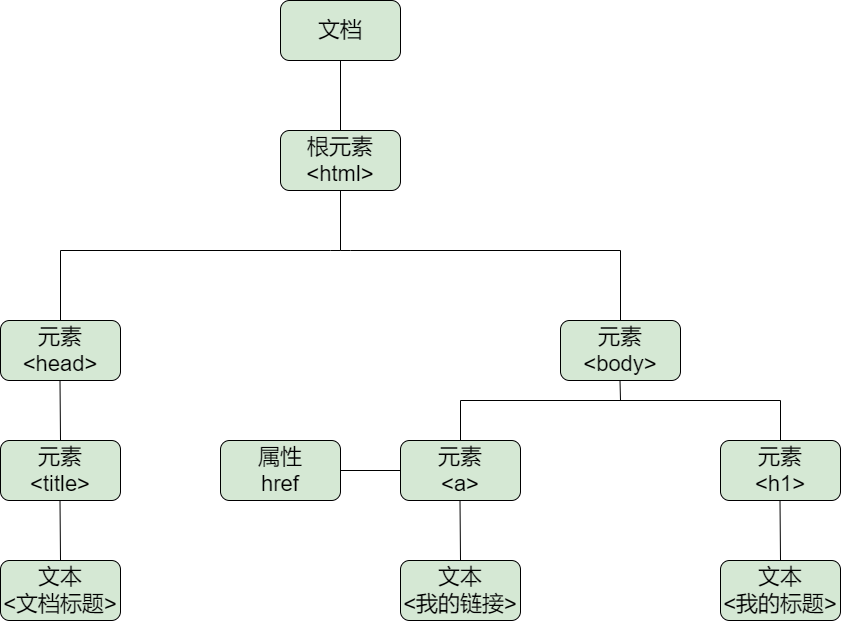

The diagram above was exported from draw.io. Its source (the exported page's mxGraphModel, read from the mxfile embedded in the PNG):
<mxGraphModel dx="819" dy="421" grid="1" gridSize="10" guides="1" tooltips="1" connect="1" arrows="1" fold="1" page="1" pageScale="1" pageWidth="827" pageHeight="1169" background="#FFFFFF" math="0" shadow="0">
  <root>
    <mxCell id="0" />
    <mxCell id="1" parent="0" />
    <mxCell id="2" value="文档" style="rounded=1;whiteSpace=wrap;html=1;fontSize=22;fillColor=#d5e8d4;strokeColor=#000000;fontColor=#000000;" parent="1" vertex="1">
      <mxGeometry x="340" y="40" width="120" height="60" as="geometry" />
    </mxCell>
    <mxCell id="3" value="根元素&lt;br&gt;&amp;lt;html&amp;gt;" style="rounded=1;whiteSpace=wrap;html=1;fontSize=22;fillColor=#d5e8d4;strokeColor=#000000;fontColor=#000000;" parent="1" vertex="1">
      <mxGeometry x="340" y="170" width="120" height="60" as="geometry" />
    </mxCell>
    <mxCell id="4" value="" style="endArrow=none;html=1;fontSize=22;entryX=0.5;entryY=1;entryDx=0;entryDy=0;rounded=1;fontColor=#000000;fillColor=#d5e8d4;strokeColor=#000000;" parent="1" target="3" edge="1">
      <mxGeometry width="50" height="50" relative="1" as="geometry">
        <mxPoint x="400" y="290" as="sourcePoint" />
        <mxPoint x="414" y="260" as="targetPoint" />
      </mxGeometry>
    </mxCell>
    <mxCell id="6" value="" style="endArrow=none;html=1;fontSize=22;entryX=0.5;entryY=1;entryDx=0;entryDy=0;exitX=0.5;exitY=0;exitDx=0;exitDy=0;rounded=1;fontColor=#000000;fillColor=#d5e8d4;strokeColor=#000000;" parent="1" source="3" target="2" edge="1">
      <mxGeometry width="50" height="50" relative="1" as="geometry">
        <mxPoint x="390" y="230" as="sourcePoint" />
        <mxPoint x="440" y="180" as="targetPoint" />
      </mxGeometry>
    </mxCell>
    <mxCell id="7" value="" style="endArrow=none;html=1;fontSize=22;rounded=1;fontColor=#000000;fillColor=#d5e8d4;strokeColor=#000000;" parent="1" edge="1">
      <mxGeometry width="50" height="50" relative="1" as="geometry">
        <mxPoint x="120" y="290" as="sourcePoint" />
        <mxPoint x="680" y="290" as="targetPoint" />
        <Array as="points">
          <mxPoint x="400" y="290" />
        </Array>
      </mxGeometry>
    </mxCell>
    <mxCell id="8" value="" style="endArrow=none;html=1;fontSize=22;rounded=1;fontColor=#000000;fillColor=#d5e8d4;strokeColor=#000000;" parent="1" edge="1">
      <mxGeometry width="50" height="50" relative="1" as="geometry">
        <mxPoint x="120" y="360" as="sourcePoint" />
        <mxPoint x="120" y="290" as="targetPoint" />
      </mxGeometry>
    </mxCell>
    <mxCell id="9" value="元素&lt;br&gt;&amp;lt;head&amp;gt;" style="rounded=1;whiteSpace=wrap;html=1;fontSize=22;fillColor=#d5e8d4;strokeColor=#000000;fontColor=#000000;" parent="1" vertex="1">
      <mxGeometry x="60" y="360" width="120" height="60" as="geometry" />
    </mxCell>
    <mxCell id="10" value="元素&lt;br&gt;&amp;lt;body&amp;gt;" style="rounded=1;whiteSpace=wrap;html=1;fontSize=22;fillColor=#d5e8d4;strokeColor=#000000;fontColor=#000000;" parent="1" vertex="1">
      <mxGeometry x="620" y="360" width="120" height="60" as="geometry" />
    </mxCell>
    <mxCell id="11" value="" style="endArrow=none;html=1;fontSize=22;exitX=0.5;exitY=0;exitDx=0;exitDy=0;rounded=1;fontColor=#000000;fillColor=#d5e8d4;strokeColor=#000000;" parent="1" source="10" edge="1">
      <mxGeometry width="50" height="50" relative="1" as="geometry">
        <mxPoint x="680.5" y="350" as="sourcePoint" />
        <mxPoint x="680" y="290" as="targetPoint" />
      </mxGeometry>
    </mxCell>
    <mxCell id="12" value="元素&lt;br&gt;&amp;lt;title&amp;gt;" style="rounded=1;whiteSpace=wrap;html=1;fontSize=22;fillColor=#d5e8d4;strokeColor=#000000;fontColor=#000000;" parent="1" vertex="1">
      <mxGeometry x="60" y="480" width="120" height="60" as="geometry" />
    </mxCell>
    <mxCell id="13" value="" style="endArrow=none;html=1;fontSize=22;exitX=0.5;exitY=0;exitDx=0;exitDy=0;rounded=1;fontColor=#000000;fillColor=#d5e8d4;strokeColor=#000000;" parent="1" source="12" edge="1">
      <mxGeometry width="50" height="50" relative="1" as="geometry">
        <mxPoint x="119.5" y="490" as="sourcePoint" />
        <mxPoint x="119.5" y="420" as="targetPoint" />
      </mxGeometry>
    </mxCell>
    <mxCell id="14" value="文本&lt;br&gt;&amp;lt;文档标题&amp;gt;" style="rounded=1;whiteSpace=wrap;html=1;fontSize=22;strokeColor=#000000;fillColor=#d5e8d4;fontColor=#000000;" parent="1" vertex="1">
      <mxGeometry x="60" y="600" width="120" height="60" as="geometry" />
    </mxCell>
    <mxCell id="15" value="" style="endArrow=none;html=1;fontSize=22;exitX=0.5;exitY=0;exitDx=0;exitDy=0;rounded=1;fontColor=#000000;fillColor=#d5e8d4;strokeColor=#000000;" parent="1" edge="1">
      <mxGeometry width="50" height="50" relative="1" as="geometry">
        <mxPoint x="120" y="600" as="sourcePoint" />
        <mxPoint x="119.5" y="540" as="targetPoint" />
      </mxGeometry>
    </mxCell>
    <mxCell id="16" value="" style="endArrow=none;html=1;fontSize=22;entryX=0.5;entryY=1;entryDx=0;entryDy=0;rounded=1;fontColor=#000000;fillColor=#d5e8d4;strokeColor=#000000;" parent="1" edge="1">
      <mxGeometry width="50" height="50" relative="1" as="geometry">
        <mxPoint x="680" y="440" as="sourcePoint" />
        <mxPoint x="679.5" y="420" as="targetPoint" />
      </mxGeometry>
    </mxCell>
    <mxCell id="17" value="" style="endArrow=none;html=1;fontSize=22;rounded=1;fontColor=#000000;fillColor=#d5e8d4;strokeColor=#000000;" parent="1" edge="1">
      <mxGeometry width="50" height="50" relative="1" as="geometry">
        <mxPoint x="520" y="440" as="sourcePoint" />
        <mxPoint x="840" y="440" as="targetPoint" />
        <Array as="points">
          <mxPoint x="679.5" y="440" />
        </Array>
      </mxGeometry>
    </mxCell>
    <mxCell id="18" value="" style="endArrow=none;html=1;fontSize=22;rounded=1;fontColor=#000000;fillColor=#d5e8d4;strokeColor=#000000;" parent="1" edge="1">
      <mxGeometry width="50" height="50" relative="1" as="geometry">
        <mxPoint x="520" y="480" as="sourcePoint" />
        <mxPoint x="520" y="440" as="targetPoint" />
      </mxGeometry>
    </mxCell>
    <mxCell id="19" value="" style="endArrow=none;html=1;fontSize=22;rounded=1;fontColor=#000000;fillColor=#d5e8d4;strokeColor=#000000;" parent="1" edge="1">
      <mxGeometry width="50" height="50" relative="1" as="geometry">
        <mxPoint x="840" y="480" as="sourcePoint" />
        <mxPoint x="840" y="440" as="targetPoint" />
      </mxGeometry>
    </mxCell>
    <mxCell id="20" value="元素&lt;br&gt;&amp;lt;a&amp;gt;" style="rounded=1;whiteSpace=wrap;html=1;fontSize=22;fillColor=#d5e8d4;strokeColor=#000000;fontColor=#000000;" parent="1" vertex="1">
      <mxGeometry x="460" y="480" width="120" height="60" as="geometry" />
    </mxCell>
    <mxCell id="21" value="元素&lt;br&gt;&amp;lt;h1&amp;gt;" style="rounded=1;whiteSpace=wrap;html=1;fontSize=22;fillColor=#d5e8d4;strokeColor=#000000;fontColor=#000000;" parent="1" vertex="1">
      <mxGeometry x="780" y="480" width="120" height="60" as="geometry" />
    </mxCell>
    <mxCell id="22" value="属性&lt;br&gt;href" style="rounded=1;whiteSpace=wrap;html=1;fontSize=22;strokeColor=#000000;fillColor=#d5e8d4;fontColor=#000000;" parent="1" vertex="1">
      <mxGeometry x="280" y="480" width="120" height="60" as="geometry" />
    </mxCell>
    <mxCell id="23" value="" style="endArrow=none;html=1;fontSize=22;exitX=1;exitY=0.5;exitDx=0;exitDy=0;entryX=0;entryY=0.5;entryDx=0;entryDy=0;rounded=1;fontColor=#000000;fillColor=#d5e8d4;strokeColor=#000000;" parent="1" source="22" target="20" edge="1">
      <mxGeometry width="50" height="50" relative="1" as="geometry">
        <mxPoint x="420" y="520" as="sourcePoint" />
        <mxPoint x="470" y="470" as="targetPoint" />
      </mxGeometry>
    </mxCell>
    <mxCell id="24" value="文本&lt;br&gt;&amp;lt;我的链接&amp;gt;" style="rounded=1;whiteSpace=wrap;html=1;fontSize=22;strokeColor=#000000;fillColor=#d5e8d4;fontColor=#000000;" parent="1" vertex="1">
      <mxGeometry x="460" y="600" width="120" height="60" as="geometry" />
    </mxCell>
    <mxCell id="25" value="" style="endArrow=none;html=1;fontSize=22;exitX=0.5;exitY=0;exitDx=0;exitDy=0;rounded=1;fontColor=#000000;fillColor=#d5e8d4;strokeColor=#000000;" parent="1" edge="1">
      <mxGeometry width="50" height="50" relative="1" as="geometry">
        <mxPoint x="520" y="600" as="sourcePoint" />
        <mxPoint x="519.5" y="540" as="targetPoint" />
      </mxGeometry>
    </mxCell>
    <mxCell id="26" value="文本&lt;br&gt;&amp;lt;我的标题&amp;gt;" style="rounded=1;whiteSpace=wrap;html=1;fontSize=22;strokeColor=#000000;fillColor=#d5e8d4;fontColor=#000000;" parent="1" vertex="1">
      <mxGeometry x="780" y="600" width="120" height="60" as="geometry" />
    </mxCell>
    <mxCell id="27" value="" style="endArrow=none;html=1;fontSize=22;exitX=0.5;exitY=0;exitDx=0;exitDy=0;rounded=1;fontColor=#000000;fillColor=#d5e8d4;strokeColor=#000000;" parent="1" edge="1">
      <mxGeometry width="50" height="50" relative="1" as="geometry">
        <mxPoint x="840" y="600" as="sourcePoint" />
        <mxPoint x="839.5" y="540" as="targetPoint" />
      </mxGeometry>
    </mxCell>
  </root>
</mxGraphModel>